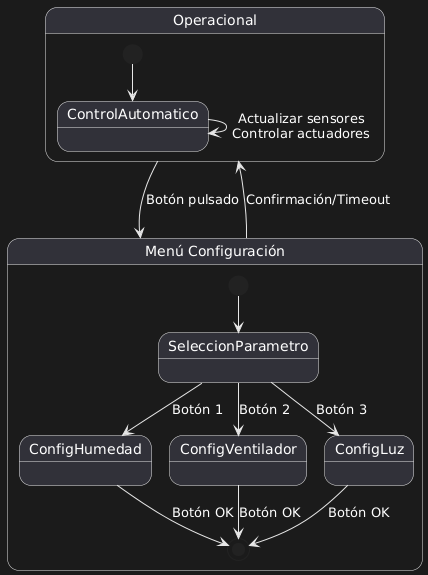

The diagram above was rendered by PlantUML. Its source (embedded in the PNG):
@startuml
state "Operacional" as OP {
  [*] --> ControlAutomatico
  ControlAutomatico --> ControlAutomatico : Actualizar sensores\nControlar actuadores
}

state "Menú Configuración" as MENU {
  [*] --> SeleccionParametro
  SeleccionParametro --> ConfigHumedad : Botón 1
  SeleccionParametro --> ConfigVentilador : Botón 2
  SeleccionParametro --> ConfigLuz : Botón 3
  ConfigHumedad --> [*] : Botón OK
  ConfigVentilador --> [*] : Botón OK
  ConfigLuz --> [*] : Botón OK
}

OP --> MENU : Botón pulsado
MENU --> OP : Confirmación/Timeout
@enduml